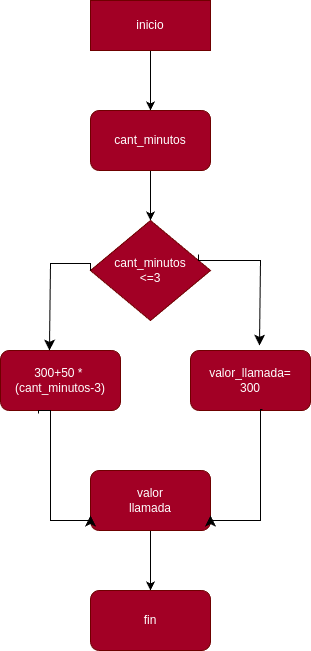

The diagram above was exported from draw.io. Its source (the exported page's mxGraphModel, read from the mxfile embedded in the PNG):
<mxGraphModel dx="417" dy="457" grid="1" gridSize="10" guides="1" tooltips="1" connect="1" arrows="1" fold="1" page="1" pageScale="1" pageWidth="690" pageHeight="980" math="0" shadow="0">
  <root>
    <mxCell id="0" />
    <mxCell id="1" parent="0" />
    <mxCell id="u0AmdbwJr4E4orKqaVpK-3" value="" style="edgeStyle=none;html=1;" edge="1" parent="1" source="u0AmdbwJr4E4orKqaVpK-1" target="u0AmdbwJr4E4orKqaVpK-2">
      <mxGeometry relative="1" as="geometry" />
    </mxCell>
    <mxCell id="u0AmdbwJr4E4orKqaVpK-1" value="inicio" style="whiteSpace=wrap;html=1;fillColor=#a20025;fontColor=#ffffff;strokeColor=#6F0000;" vertex="1" parent="1">
      <mxGeometry x="110" y="120" width="120" height="50" as="geometry" />
    </mxCell>
    <mxCell id="u0AmdbwJr4E4orKqaVpK-5" value="" style="edgeStyle=none;html=1;" edge="1" parent="1" source="u0AmdbwJr4E4orKqaVpK-2" target="u0AmdbwJr4E4orKqaVpK-4">
      <mxGeometry relative="1" as="geometry" />
    </mxCell>
    <mxCell id="u0AmdbwJr4E4orKqaVpK-2" value="cant_minutos" style="rounded=1;whiteSpace=wrap;html=1;fillColor=#a20025;fontColor=#ffffff;strokeColor=#6F0000;" vertex="1" parent="1">
      <mxGeometry x="110" y="230" width="120" height="60" as="geometry" />
    </mxCell>
    <mxCell id="u0AmdbwJr4E4orKqaVpK-4" value="cant_minutos&lt;br&gt;&amp;lt;=3" style="rhombus;whiteSpace=wrap;html=1;fillColor=#a20025;fontColor=#ffffff;strokeColor=#6F0000;" vertex="1" parent="1">
      <mxGeometry x="110" y="340" width="120" height="100" as="geometry" />
    </mxCell>
    <mxCell id="u0AmdbwJr4E4orKqaVpK-6" value="300+50 *&amp;nbsp;&lt;br&gt;(cant_minutos-3)" style="rounded=1;whiteSpace=wrap;html=1;fillColor=#a20025;fontColor=#ffffff;strokeColor=#6F0000;" vertex="1" parent="1">
      <mxGeometry x="20" y="470" width="120" height="60" as="geometry" />
    </mxCell>
    <mxCell id="u0AmdbwJr4E4orKqaVpK-8" value="valor_llamada=&lt;br&gt;300" style="rounded=1;whiteSpace=wrap;html=1;fillColor=#a20025;fontColor=#ffffff;strokeColor=#6F0000;" vertex="1" parent="1">
      <mxGeometry x="210" y="470" width="120" height="60" as="geometry" />
    </mxCell>
    <mxCell id="u0AmdbwJr4E4orKqaVpK-15" value="" style="edgeStyle=none;html=1;" edge="1" parent="1" source="u0AmdbwJr4E4orKqaVpK-10" target="u0AmdbwJr4E4orKqaVpK-14">
      <mxGeometry relative="1" as="geometry" />
    </mxCell>
    <mxCell id="u0AmdbwJr4E4orKqaVpK-10" value="valor&lt;br&gt;llamada" style="rounded=1;whiteSpace=wrap;html=1;fillColor=#a20025;fontColor=#ffffff;strokeColor=#6F0000;" vertex="1" parent="1">
      <mxGeometry x="110" y="590" width="120" height="60" as="geometry" />
    </mxCell>
    <mxCell id="u0AmdbwJr4E4orKqaVpK-14" value="fin" style="rounded=1;whiteSpace=wrap;html=1;fillColor=#a20025;fontColor=#ffffff;strokeColor=#6F0000;" vertex="1" parent="1">
      <mxGeometry x="110" y="710" width="120" height="60" as="geometry" />
    </mxCell>
    <mxCell id="u0AmdbwJr4E4orKqaVpK-19" value="" style="edgeStyle=segmentEdgeStyle;endArrow=classic;html=1;curved=0;rounded=0;endSize=8;startSize=8;sourcePerimeterSpacing=0;targetPerimeterSpacing=0;entryX=1;entryY=0.75;entryDx=0;entryDy=0;exitX=0.6;exitY=0.983;exitDx=0;exitDy=0;exitPerimeter=0;" edge="1" parent="1" source="u0AmdbwJr4E4orKqaVpK-8" target="u0AmdbwJr4E4orKqaVpK-10">
      <mxGeometry width="100" relative="1" as="geometry">
        <mxPoint x="220" y="600" as="sourcePoint" />
        <mxPoint x="320" y="640" as="targetPoint" />
        <Array as="points">
          <mxPoint x="280" y="529" />
          <mxPoint x="280" y="640" />
          <mxPoint x="230" y="640" />
        </Array>
      </mxGeometry>
    </mxCell>
    <mxCell id="u0AmdbwJr4E4orKqaVpK-21" value="" style="edgeStyle=segmentEdgeStyle;endArrow=classic;html=1;curved=0;rounded=0;endSize=8;startSize=8;sourcePerimeterSpacing=0;targetPerimeterSpacing=0;exitX=0.317;exitY=1.05;exitDx=0;exitDy=0;exitPerimeter=0;entryX=0;entryY=0.75;entryDx=0;entryDy=0;" edge="1" parent="1" source="u0AmdbwJr4E4orKqaVpK-6" target="u0AmdbwJr4E4orKqaVpK-10">
      <mxGeometry width="100" relative="1" as="geometry">
        <mxPoint x="40" y="630" as="sourcePoint" />
        <mxPoint x="140" y="670" as="targetPoint" />
        <Array as="points">
          <mxPoint x="58" y="530" />
          <mxPoint x="70" y="530" />
          <mxPoint x="70" y="640" />
          <mxPoint x="110" y="640" />
        </Array>
      </mxGeometry>
    </mxCell>
    <mxCell id="u0AmdbwJr4E4orKqaVpK-23" value="" style="edgeStyle=segmentEdgeStyle;endArrow=classic;html=1;curved=0;rounded=0;endSize=8;startSize=8;sourcePerimeterSpacing=0;targetPerimeterSpacing=0;entryX=0.575;entryY=-0.083;entryDx=0;entryDy=0;entryPerimeter=0;exitX=0.9;exitY=0.34;exitDx=0;exitDy=0;exitPerimeter=0;" edge="1" parent="1" source="u0AmdbwJr4E4orKqaVpK-4" target="u0AmdbwJr4E4orKqaVpK-8">
      <mxGeometry width="100" relative="1" as="geometry">
        <mxPoint x="230" y="380" as="sourcePoint" />
        <mxPoint x="330" y="420" as="targetPoint" />
        <Array as="points">
          <mxPoint x="218" y="380" />
          <mxPoint x="280" y="380" />
        </Array>
      </mxGeometry>
    </mxCell>
    <mxCell id="u0AmdbwJr4E4orKqaVpK-24" value="" style="edgeStyle=segmentEdgeStyle;endArrow=classic;html=1;curved=0;rounded=0;endSize=8;startSize=8;sourcePerimeterSpacing=0;targetPerimeterSpacing=0;entryX=0.408;entryY=0;entryDx=0;entryDy=0;entryPerimeter=0;exitX=0;exitY=0.5;exitDx=0;exitDy=0;" edge="1" parent="1" source="u0AmdbwJr4E4orKqaVpK-4" target="u0AmdbwJr4E4orKqaVpK-6">
      <mxGeometry width="100" relative="1" as="geometry">
        <mxPoint x="70" y="383" as="sourcePoint" />
        <mxPoint x="120" y="400" as="targetPoint" />
        <Array as="points">
          <mxPoint x="110" y="383" />
          <mxPoint x="70" y="383" />
        </Array>
      </mxGeometry>
    </mxCell>
  </root>
</mxGraphModel>